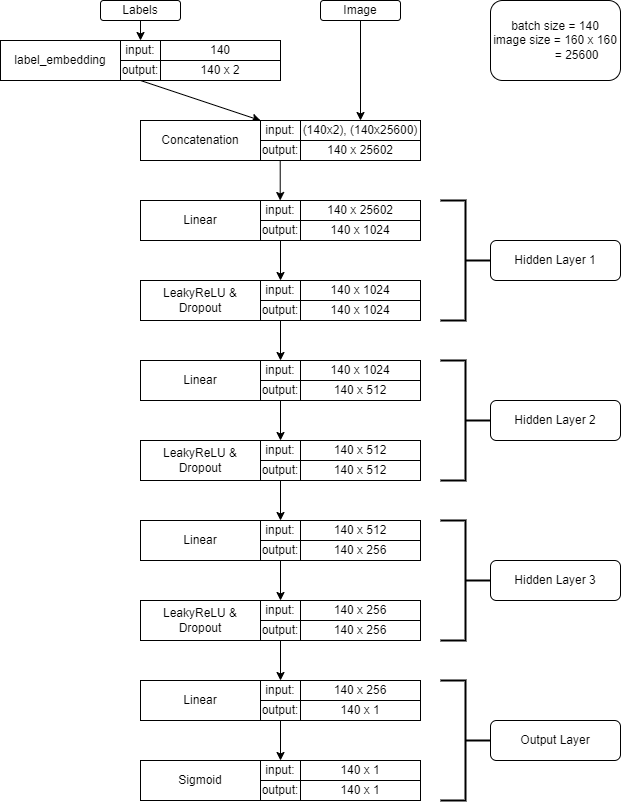

The diagram above was exported from draw.io. Its source (the exported page's mxGraphModel, read from the mxfile embedded in the PNG):
<mxGraphModel dx="709" dy="907" grid="1" gridSize="10" guides="1" tooltips="1" connect="1" arrows="1" fold="1" page="1" pageScale="1" pageWidth="827" pageHeight="1169" math="0" shadow="0">
  <root>
    <mxCell id="0" />
    <mxCell id="1" parent="0" />
    <mxCell id="a6ZkwsM3wIB-ifhquWNz-1" value="Labels" style="rounded=1;whiteSpace=wrap;html=1;" parent="1" vertex="1">
      <mxGeometry x="160" y="40" width="80" height="20" as="geometry" />
    </mxCell>
    <mxCell id="a6ZkwsM3wIB-ifhquWNz-2" value="Image" style="rounded=1;whiteSpace=wrap;html=1;" parent="1" vertex="1">
      <mxGeometry x="380" y="40" width="80" height="20" as="geometry" />
    </mxCell>
    <mxCell id="a6ZkwsM3wIB-ifhquWNz-3" value="" style="endArrow=classic;html=1;rounded=0;exitX=0.5;exitY=1;exitDx=0;exitDy=0;" parent="1" source="a6ZkwsM3wIB-ifhquWNz-1" target="a6ZkwsM3wIB-ifhquWNz-8" edge="1">
      <mxGeometry width="50" height="50" relative="1" as="geometry">
        <mxPoint x="350" y="570" as="sourcePoint" />
        <mxPoint x="400" y="520" as="targetPoint" />
      </mxGeometry>
    </mxCell>
    <mxCell id="a6ZkwsM3wIB-ifhquWNz-4" value="" style="endArrow=classic;html=1;rounded=0;exitX=0.5;exitY=1;exitDx=0;exitDy=0;entryX=1;entryY=0;entryDx=0;entryDy=0;" parent="1" source="a6ZkwsM3wIB-ifhquWNz-9" target="a6ZkwsM3wIB-ifhquWNz-13" edge="1">
      <mxGeometry width="50" height="50" relative="1" as="geometry">
        <mxPoint x="370" y="570" as="sourcePoint" />
        <mxPoint x="420" y="520" as="targetPoint" />
      </mxGeometry>
    </mxCell>
    <mxCell id="a6ZkwsM3wIB-ifhquWNz-5" value="" style="endArrow=classic;html=1;rounded=0;entryX=0.5;entryY=0;entryDx=0;entryDy=0;exitX=0.5;exitY=1;exitDx=0;exitDy=0;" parent="1" source="a6ZkwsM3wIB-ifhquWNz-2" target="a6ZkwsM3wIB-ifhquWNz-16" edge="1">
      <mxGeometry width="50" height="50" relative="1" as="geometry">
        <mxPoint x="430" y="60" as="sourcePoint" />
        <mxPoint x="330" y="150" as="targetPoint" />
      </mxGeometry>
    </mxCell>
    <mxCell id="a6ZkwsM3wIB-ifhquWNz-6" value="" style="group" parent="1" vertex="1" connectable="0">
      <mxGeometry x="60" y="80" width="280" height="40" as="geometry" />
    </mxCell>
    <mxCell id="a6ZkwsM3wIB-ifhquWNz-7" value="label_embedding" style="rounded=0;whiteSpace=wrap;html=1;" parent="a6ZkwsM3wIB-ifhquWNz-6" vertex="1">
      <mxGeometry width="120" height="40" as="geometry" />
    </mxCell>
    <mxCell id="a6ZkwsM3wIB-ifhquWNz-8" value="input:" style="rounded=0;whiteSpace=wrap;html=1;" parent="a6ZkwsM3wIB-ifhquWNz-6" vertex="1">
      <mxGeometry x="120" width="40" height="20" as="geometry" />
    </mxCell>
    <mxCell id="a6ZkwsM3wIB-ifhquWNz-9" value="output:" style="rounded=0;whiteSpace=wrap;html=1;" parent="a6ZkwsM3wIB-ifhquWNz-6" vertex="1">
      <mxGeometry x="120" y="20" width="40" height="20" as="geometry" />
    </mxCell>
    <mxCell id="a6ZkwsM3wIB-ifhquWNz-10" value="140" style="rounded=0;whiteSpace=wrap;html=1;" parent="a6ZkwsM3wIB-ifhquWNz-6" vertex="1">
      <mxGeometry x="160" width="120" height="20" as="geometry" />
    </mxCell>
    <mxCell id="a6ZkwsM3wIB-ifhquWNz-11" value="140 x 2" style="rounded=0;whiteSpace=wrap;html=1;" parent="a6ZkwsM3wIB-ifhquWNz-6" vertex="1">
      <mxGeometry x="160" y="20" width="120" height="20" as="geometry" />
    </mxCell>
    <mxCell id="a6ZkwsM3wIB-ifhquWNz-12" value="" style="group" parent="1" vertex="1" connectable="0">
      <mxGeometry x="200" y="160" width="280" height="40" as="geometry" />
    </mxCell>
    <mxCell id="a6ZkwsM3wIB-ifhquWNz-13" value="Concatenation" style="rounded=0;whiteSpace=wrap;html=1;" parent="a6ZkwsM3wIB-ifhquWNz-12" vertex="1">
      <mxGeometry width="120" height="40" as="geometry" />
    </mxCell>
    <mxCell id="a6ZkwsM3wIB-ifhquWNz-14" value="input:" style="rounded=0;whiteSpace=wrap;html=1;" parent="a6ZkwsM3wIB-ifhquWNz-12" vertex="1">
      <mxGeometry x="120" width="40" height="20" as="geometry" />
    </mxCell>
    <mxCell id="a6ZkwsM3wIB-ifhquWNz-15" value="output:" style="rounded=0;whiteSpace=wrap;html=1;" parent="a6ZkwsM3wIB-ifhquWNz-12" vertex="1">
      <mxGeometry x="120" y="20" width="40" height="20" as="geometry" />
    </mxCell>
    <mxCell id="a6ZkwsM3wIB-ifhquWNz-16" value="(140x2), (140x25600)" style="rounded=0;whiteSpace=wrap;html=1;" parent="a6ZkwsM3wIB-ifhquWNz-12" vertex="1">
      <mxGeometry x="160" width="120" height="20" as="geometry" />
    </mxCell>
    <mxCell id="a6ZkwsM3wIB-ifhquWNz-17" value="140 x 25602" style="rounded=0;whiteSpace=wrap;html=1;" parent="a6ZkwsM3wIB-ifhquWNz-12" vertex="1">
      <mxGeometry x="160" y="20" width="120" height="20" as="geometry" />
    </mxCell>
    <mxCell id="a6ZkwsM3wIB-ifhquWNz-18" value="batch size = 140&lt;br&gt;image size = 160 x 160&lt;br&gt;&lt;span style=&quot;white-space: pre&quot;&gt;&#09;&lt;/span&gt;&amp;nbsp; &amp;nbsp; &amp;nbsp;=&amp;nbsp;25600" style="rounded=1;whiteSpace=wrap;html=1;align=center;" parent="1" vertex="1">
      <mxGeometry x="550" y="40" width="130" height="80" as="geometry" />
    </mxCell>
    <mxCell id="a6ZkwsM3wIB-ifhquWNz-19" value="" style="group" parent="1" vertex="1" connectable="0">
      <mxGeometry x="200" y="240" width="280" height="40" as="geometry" />
    </mxCell>
    <mxCell id="a6ZkwsM3wIB-ifhquWNz-20" value="Linear" style="rounded=0;whiteSpace=wrap;html=1;" parent="a6ZkwsM3wIB-ifhquWNz-19" vertex="1">
      <mxGeometry width="120" height="40" as="geometry" />
    </mxCell>
    <mxCell id="a6ZkwsM3wIB-ifhquWNz-21" value="input:" style="rounded=0;whiteSpace=wrap;html=1;" parent="a6ZkwsM3wIB-ifhquWNz-19" vertex="1">
      <mxGeometry x="120" width="40" height="20" as="geometry" />
    </mxCell>
    <mxCell id="a6ZkwsM3wIB-ifhquWNz-22" value="output:" style="rounded=0;whiteSpace=wrap;html=1;" parent="a6ZkwsM3wIB-ifhquWNz-19" vertex="1">
      <mxGeometry x="120" y="20" width="40" height="20" as="geometry" />
    </mxCell>
    <mxCell id="a6ZkwsM3wIB-ifhquWNz-23" value="140 x 25602" style="rounded=0;whiteSpace=wrap;html=1;" parent="a6ZkwsM3wIB-ifhquWNz-19" vertex="1">
      <mxGeometry x="160" width="120" height="20" as="geometry" />
    </mxCell>
    <mxCell id="a6ZkwsM3wIB-ifhquWNz-24" value="140 x 1024" style="rounded=0;whiteSpace=wrap;html=1;" parent="a6ZkwsM3wIB-ifhquWNz-19" vertex="1">
      <mxGeometry x="160" y="20" width="120" height="20" as="geometry" />
    </mxCell>
    <mxCell id="a6ZkwsM3wIB-ifhquWNz-25" value="" style="group" parent="1" vertex="1" connectable="0">
      <mxGeometry x="200" y="320" width="280" height="40" as="geometry" />
    </mxCell>
    <mxCell id="a6ZkwsM3wIB-ifhquWNz-26" value="LeakyReLU &amp;amp; Dropout" style="rounded=0;whiteSpace=wrap;html=1;" parent="a6ZkwsM3wIB-ifhquWNz-25" vertex="1">
      <mxGeometry width="120" height="40" as="geometry" />
    </mxCell>
    <mxCell id="a6ZkwsM3wIB-ifhquWNz-27" value="input:" style="rounded=0;whiteSpace=wrap;html=1;" parent="a6ZkwsM3wIB-ifhquWNz-25" vertex="1">
      <mxGeometry x="120" width="40" height="20" as="geometry" />
    </mxCell>
    <mxCell id="a6ZkwsM3wIB-ifhquWNz-28" value="output:" style="rounded=0;whiteSpace=wrap;html=1;" parent="a6ZkwsM3wIB-ifhquWNz-25" vertex="1">
      <mxGeometry x="120" y="20" width="40" height="20" as="geometry" />
    </mxCell>
    <mxCell id="a6ZkwsM3wIB-ifhquWNz-29" value="140 x 1024" style="rounded=0;whiteSpace=wrap;html=1;" parent="a6ZkwsM3wIB-ifhquWNz-25" vertex="1">
      <mxGeometry x="160" width="120" height="20" as="geometry" />
    </mxCell>
    <mxCell id="a6ZkwsM3wIB-ifhquWNz-30" value="140 x 1024" style="rounded=0;whiteSpace=wrap;html=1;" parent="a6ZkwsM3wIB-ifhquWNz-25" vertex="1">
      <mxGeometry x="160" y="20" width="120" height="20" as="geometry" />
    </mxCell>
    <mxCell id="a6ZkwsM3wIB-ifhquWNz-31" value="" style="endArrow=classic;html=1;rounded=0;exitX=0.5;exitY=1;exitDx=0;exitDy=0;entryX=0.5;entryY=0;entryDx=0;entryDy=0;" parent="1" source="a6ZkwsM3wIB-ifhquWNz-22" target="a6ZkwsM3wIB-ifhquWNz-27" edge="1">
      <mxGeometry width="50" height="50" relative="1" as="geometry">
        <mxPoint x="370" y="300" as="sourcePoint" />
        <mxPoint x="360" y="310" as="targetPoint" />
      </mxGeometry>
    </mxCell>
    <mxCell id="a6ZkwsM3wIB-ifhquWNz-32" value="" style="group" parent="1" vertex="1" connectable="0">
      <mxGeometry x="200" y="400" width="280" height="40" as="geometry" />
    </mxCell>
    <mxCell id="a6ZkwsM3wIB-ifhquWNz-33" value="Linear" style="rounded=0;whiteSpace=wrap;html=1;" parent="a6ZkwsM3wIB-ifhquWNz-32" vertex="1">
      <mxGeometry width="120" height="40" as="geometry" />
    </mxCell>
    <mxCell id="a6ZkwsM3wIB-ifhquWNz-34" value="input:" style="rounded=0;whiteSpace=wrap;html=1;" parent="a6ZkwsM3wIB-ifhquWNz-32" vertex="1">
      <mxGeometry x="120" width="40" height="20" as="geometry" />
    </mxCell>
    <mxCell id="a6ZkwsM3wIB-ifhquWNz-35" value="output:" style="rounded=0;whiteSpace=wrap;html=1;" parent="a6ZkwsM3wIB-ifhquWNz-32" vertex="1">
      <mxGeometry x="120" y="20" width="40" height="20" as="geometry" />
    </mxCell>
    <mxCell id="a6ZkwsM3wIB-ifhquWNz-36" value="140 x 1024" style="rounded=0;whiteSpace=wrap;html=1;" parent="a6ZkwsM3wIB-ifhquWNz-32" vertex="1">
      <mxGeometry x="160" width="120" height="20" as="geometry" />
    </mxCell>
    <mxCell id="a6ZkwsM3wIB-ifhquWNz-37" value="140 x 512" style="rounded=0;whiteSpace=wrap;html=1;" parent="a6ZkwsM3wIB-ifhquWNz-32" vertex="1">
      <mxGeometry x="160" y="20" width="120" height="20" as="geometry" />
    </mxCell>
    <mxCell id="a6ZkwsM3wIB-ifhquWNz-38" value="" style="group" parent="1" vertex="1" connectable="0">
      <mxGeometry x="200" y="480" width="280" height="40" as="geometry" />
    </mxCell>
    <mxCell id="a6ZkwsM3wIB-ifhquWNz-39" value="LeakyReLU &amp;amp; Dropout" style="rounded=0;whiteSpace=wrap;html=1;" parent="a6ZkwsM3wIB-ifhquWNz-38" vertex="1">
      <mxGeometry width="120" height="40" as="geometry" />
    </mxCell>
    <mxCell id="a6ZkwsM3wIB-ifhquWNz-40" value="input:" style="rounded=0;whiteSpace=wrap;html=1;" parent="a6ZkwsM3wIB-ifhquWNz-38" vertex="1">
      <mxGeometry x="120" width="40" height="20" as="geometry" />
    </mxCell>
    <mxCell id="a6ZkwsM3wIB-ifhquWNz-41" value="output:" style="rounded=0;whiteSpace=wrap;html=1;" parent="a6ZkwsM3wIB-ifhquWNz-38" vertex="1">
      <mxGeometry x="120" y="20" width="40" height="20" as="geometry" />
    </mxCell>
    <mxCell id="a6ZkwsM3wIB-ifhquWNz-42" value="140 x 512" style="rounded=0;whiteSpace=wrap;html=1;" parent="a6ZkwsM3wIB-ifhquWNz-38" vertex="1">
      <mxGeometry x="160" width="120" height="20" as="geometry" />
    </mxCell>
    <mxCell id="a6ZkwsM3wIB-ifhquWNz-43" value="140 x 512" style="rounded=0;whiteSpace=wrap;html=1;" parent="a6ZkwsM3wIB-ifhquWNz-38" vertex="1">
      <mxGeometry x="160" y="20" width="120" height="20" as="geometry" />
    </mxCell>
    <mxCell id="a6ZkwsM3wIB-ifhquWNz-44" value="" style="endArrow=classic;html=1;rounded=0;exitX=0.5;exitY=1;exitDx=0;exitDy=0;entryX=0.5;entryY=0;entryDx=0;entryDy=0;" parent="1" source="a6ZkwsM3wIB-ifhquWNz-35" target="a6ZkwsM3wIB-ifhquWNz-40" edge="1">
      <mxGeometry width="50" height="50" relative="1" as="geometry">
        <mxPoint x="370" y="460" as="sourcePoint" />
        <mxPoint x="360" y="470" as="targetPoint" />
      </mxGeometry>
    </mxCell>
    <mxCell id="a6ZkwsM3wIB-ifhquWNz-45" value="" style="group" parent="1" vertex="1" connectable="0">
      <mxGeometry x="200" y="560" width="280" height="40" as="geometry" />
    </mxCell>
    <mxCell id="a6ZkwsM3wIB-ifhquWNz-46" value="Linear" style="rounded=0;whiteSpace=wrap;html=1;" parent="a6ZkwsM3wIB-ifhquWNz-45" vertex="1">
      <mxGeometry width="120" height="40" as="geometry" />
    </mxCell>
    <mxCell id="a6ZkwsM3wIB-ifhquWNz-47" value="input:" style="rounded=0;whiteSpace=wrap;html=1;" parent="a6ZkwsM3wIB-ifhquWNz-45" vertex="1">
      <mxGeometry x="120" width="40" height="20" as="geometry" />
    </mxCell>
    <mxCell id="a6ZkwsM3wIB-ifhquWNz-48" value="output:" style="rounded=0;whiteSpace=wrap;html=1;" parent="a6ZkwsM3wIB-ifhquWNz-45" vertex="1">
      <mxGeometry x="120" y="20" width="40" height="20" as="geometry" />
    </mxCell>
    <mxCell id="a6ZkwsM3wIB-ifhquWNz-49" value="140 x 512" style="rounded=0;whiteSpace=wrap;html=1;" parent="a6ZkwsM3wIB-ifhquWNz-45" vertex="1">
      <mxGeometry x="160" width="120" height="20" as="geometry" />
    </mxCell>
    <mxCell id="a6ZkwsM3wIB-ifhquWNz-50" value="140 x 256" style="rounded=0;whiteSpace=wrap;html=1;" parent="a6ZkwsM3wIB-ifhquWNz-45" vertex="1">
      <mxGeometry x="160" y="20" width="120" height="20" as="geometry" />
    </mxCell>
    <mxCell id="a6ZkwsM3wIB-ifhquWNz-51" value="" style="group" parent="1" vertex="1" connectable="0">
      <mxGeometry x="200" y="640" width="280" height="40" as="geometry" />
    </mxCell>
    <mxCell id="a6ZkwsM3wIB-ifhquWNz-52" value="LeakyReLU &amp;amp; Dropout" style="rounded=0;whiteSpace=wrap;html=1;" parent="a6ZkwsM3wIB-ifhquWNz-51" vertex="1">
      <mxGeometry width="120" height="40" as="geometry" />
    </mxCell>
    <mxCell id="a6ZkwsM3wIB-ifhquWNz-53" value="input:" style="rounded=0;whiteSpace=wrap;html=1;" parent="a6ZkwsM3wIB-ifhquWNz-51" vertex="1">
      <mxGeometry x="120" width="40" height="20" as="geometry" />
    </mxCell>
    <mxCell id="a6ZkwsM3wIB-ifhquWNz-54" value="output:" style="rounded=0;whiteSpace=wrap;html=1;" parent="a6ZkwsM3wIB-ifhquWNz-51" vertex="1">
      <mxGeometry x="120" y="20" width="40" height="20" as="geometry" />
    </mxCell>
    <mxCell id="a6ZkwsM3wIB-ifhquWNz-55" value="140 x 256" style="rounded=0;whiteSpace=wrap;html=1;" parent="a6ZkwsM3wIB-ifhquWNz-51" vertex="1">
      <mxGeometry x="160" width="120" height="20" as="geometry" />
    </mxCell>
    <mxCell id="a6ZkwsM3wIB-ifhquWNz-56" value="140 x 256" style="rounded=0;whiteSpace=wrap;html=1;" parent="a6ZkwsM3wIB-ifhquWNz-51" vertex="1">
      <mxGeometry x="160" y="20" width="120" height="20" as="geometry" />
    </mxCell>
    <mxCell id="a6ZkwsM3wIB-ifhquWNz-57" value="" style="endArrow=classic;html=1;rounded=0;exitX=0.5;exitY=1;exitDx=0;exitDy=0;entryX=0.5;entryY=0;entryDx=0;entryDy=0;" parent="1" source="a6ZkwsM3wIB-ifhquWNz-48" target="a6ZkwsM3wIB-ifhquWNz-53" edge="1">
      <mxGeometry width="50" height="50" relative="1" as="geometry">
        <mxPoint x="370" y="620" as="sourcePoint" />
        <mxPoint x="360" y="630" as="targetPoint" />
      </mxGeometry>
    </mxCell>
    <mxCell id="a6ZkwsM3wIB-ifhquWNz-58" value="" style="endArrow=classic;html=1;rounded=0;exitX=0.5;exitY=1;exitDx=0;exitDy=0;entryX=0.5;entryY=0;entryDx=0;entryDy=0;" parent="1" source="a6ZkwsM3wIB-ifhquWNz-28" target="a6ZkwsM3wIB-ifhquWNz-34" edge="1">
      <mxGeometry width="50" height="50" relative="1" as="geometry">
        <mxPoint x="350" y="450" as="sourcePoint" />
        <mxPoint x="350" y="490" as="targetPoint" />
      </mxGeometry>
    </mxCell>
    <mxCell id="a6ZkwsM3wIB-ifhquWNz-59" value="" style="endArrow=classic;html=1;rounded=0;exitX=0.5;exitY=1;exitDx=0;exitDy=0;entryX=0.5;entryY=0;entryDx=0;entryDy=0;" parent="1" source="a6ZkwsM3wIB-ifhquWNz-41" target="a6ZkwsM3wIB-ifhquWNz-47" edge="1">
      <mxGeometry width="50" height="50" relative="1" as="geometry">
        <mxPoint x="360" y="460" as="sourcePoint" />
        <mxPoint x="360" y="500" as="targetPoint" />
      </mxGeometry>
    </mxCell>
    <mxCell id="a6ZkwsM3wIB-ifhquWNz-60" value="" style="group" parent="1" vertex="1" connectable="0">
      <mxGeometry x="200" y="720" width="280" height="40" as="geometry" />
    </mxCell>
    <mxCell id="a6ZkwsM3wIB-ifhquWNz-61" value="Linear" style="rounded=0;whiteSpace=wrap;html=1;" parent="a6ZkwsM3wIB-ifhquWNz-60" vertex="1">
      <mxGeometry width="120" height="40" as="geometry" />
    </mxCell>
    <mxCell id="a6ZkwsM3wIB-ifhquWNz-62" value="input:" style="rounded=0;whiteSpace=wrap;html=1;" parent="a6ZkwsM3wIB-ifhquWNz-60" vertex="1">
      <mxGeometry x="120" width="40" height="20" as="geometry" />
    </mxCell>
    <mxCell id="a6ZkwsM3wIB-ifhquWNz-63" value="output:" style="rounded=0;whiteSpace=wrap;html=1;" parent="a6ZkwsM3wIB-ifhquWNz-60" vertex="1">
      <mxGeometry x="120" y="20" width="40" height="20" as="geometry" />
    </mxCell>
    <mxCell id="a6ZkwsM3wIB-ifhquWNz-64" value="140 x 256" style="rounded=0;whiteSpace=wrap;html=1;" parent="a6ZkwsM3wIB-ifhquWNz-60" vertex="1">
      <mxGeometry x="160" width="120" height="20" as="geometry" />
    </mxCell>
    <mxCell id="a6ZkwsM3wIB-ifhquWNz-65" value="140 x 1" style="rounded=0;whiteSpace=wrap;html=1;" parent="a6ZkwsM3wIB-ifhquWNz-60" vertex="1">
      <mxGeometry x="160" y="20" width="120" height="20" as="geometry" />
    </mxCell>
    <mxCell id="a6ZkwsM3wIB-ifhquWNz-66" value="" style="group" parent="1" vertex="1" connectable="0">
      <mxGeometry x="200" y="800" width="280" height="40" as="geometry" />
    </mxCell>
    <mxCell id="a6ZkwsM3wIB-ifhquWNz-67" value="Sigmoid" style="rounded=0;whiteSpace=wrap;html=1;" parent="a6ZkwsM3wIB-ifhquWNz-66" vertex="1">
      <mxGeometry width="120" height="40" as="geometry" />
    </mxCell>
    <mxCell id="a6ZkwsM3wIB-ifhquWNz-68" value="input:" style="rounded=0;whiteSpace=wrap;html=1;" parent="a6ZkwsM3wIB-ifhquWNz-66" vertex="1">
      <mxGeometry x="120" width="40" height="20" as="geometry" />
    </mxCell>
    <mxCell id="a6ZkwsM3wIB-ifhquWNz-69" value="output:" style="rounded=0;whiteSpace=wrap;html=1;" parent="a6ZkwsM3wIB-ifhquWNz-66" vertex="1">
      <mxGeometry x="120" y="20" width="40" height="20" as="geometry" />
    </mxCell>
    <mxCell id="a6ZkwsM3wIB-ifhquWNz-70" value="140 x 1" style="rounded=0;whiteSpace=wrap;html=1;" parent="a6ZkwsM3wIB-ifhquWNz-66" vertex="1">
      <mxGeometry x="160" width="120" height="20" as="geometry" />
    </mxCell>
    <mxCell id="a6ZkwsM3wIB-ifhquWNz-71" value="140 x 1" style="rounded=0;whiteSpace=wrap;html=1;" parent="a6ZkwsM3wIB-ifhquWNz-66" vertex="1">
      <mxGeometry x="160" y="20" width="120" height="20" as="geometry" />
    </mxCell>
    <mxCell id="a6ZkwsM3wIB-ifhquWNz-72" value="" style="endArrow=classic;html=1;rounded=0;exitX=0.5;exitY=1;exitDx=0;exitDy=0;entryX=0.5;entryY=0;entryDx=0;entryDy=0;" parent="1" source="a6ZkwsM3wIB-ifhquWNz-63" target="a6ZkwsM3wIB-ifhquWNz-68" edge="1">
      <mxGeometry width="50" height="50" relative="1" as="geometry">
        <mxPoint x="370" y="780" as="sourcePoint" />
        <mxPoint x="360" y="790" as="targetPoint" />
      </mxGeometry>
    </mxCell>
    <mxCell id="a6ZkwsM3wIB-ifhquWNz-73" value="" style="endArrow=classic;html=1;rounded=0;exitX=0.5;exitY=1;exitDx=0;exitDy=0;entryX=0.5;entryY=0;entryDx=0;entryDy=0;" parent="1" target="a6ZkwsM3wIB-ifhquWNz-62" edge="1">
      <mxGeometry width="50" height="50" relative="1" as="geometry">
        <mxPoint x="340" y="680" as="sourcePoint" />
        <mxPoint x="360" y="660" as="targetPoint" />
      </mxGeometry>
    </mxCell>
    <mxCell id="a6ZkwsM3wIB-ifhquWNz-74" value="" style="strokeWidth=2;html=1;shape=mxgraph.flowchart.annotation_2;align=left;labelPosition=right;pointerEvents=1;direction=west;" parent="1" vertex="1">
      <mxGeometry x="500" y="240" width="50" height="120" as="geometry" />
    </mxCell>
    <mxCell id="a6ZkwsM3wIB-ifhquWNz-75" value="Hidden Layer 1" style="rounded=1;whiteSpace=wrap;html=1;" parent="1" vertex="1">
      <mxGeometry x="550" y="280" width="130" height="40" as="geometry" />
    </mxCell>
    <mxCell id="a6ZkwsM3wIB-ifhquWNz-76" value="" style="strokeWidth=2;html=1;shape=mxgraph.flowchart.annotation_2;align=left;labelPosition=right;pointerEvents=1;direction=west;" parent="1" vertex="1">
      <mxGeometry x="500" y="400" width="50" height="120" as="geometry" />
    </mxCell>
    <mxCell id="a6ZkwsM3wIB-ifhquWNz-77" value="Hidden Layer 2" style="rounded=1;whiteSpace=wrap;html=1;" parent="1" vertex="1">
      <mxGeometry x="550" y="440" width="130" height="40" as="geometry" />
    </mxCell>
    <mxCell id="a6ZkwsM3wIB-ifhquWNz-78" value="" style="strokeWidth=2;html=1;shape=mxgraph.flowchart.annotation_2;align=left;labelPosition=right;pointerEvents=1;direction=west;" parent="1" vertex="1">
      <mxGeometry x="500" y="560" width="50" height="120" as="geometry" />
    </mxCell>
    <mxCell id="a6ZkwsM3wIB-ifhquWNz-79" value="Hidden Layer 3" style="rounded=1;whiteSpace=wrap;html=1;" parent="1" vertex="1">
      <mxGeometry x="550" y="600" width="130" height="40" as="geometry" />
    </mxCell>
    <mxCell id="a6ZkwsM3wIB-ifhquWNz-80" value="" style="strokeWidth=2;html=1;shape=mxgraph.flowchart.annotation_2;align=left;labelPosition=right;pointerEvents=1;direction=west;" parent="1" vertex="1">
      <mxGeometry x="500" y="720" width="50" height="120" as="geometry" />
    </mxCell>
    <mxCell id="a6ZkwsM3wIB-ifhquWNz-81" value="Output Layer" style="rounded=1;whiteSpace=wrap;html=1;" parent="1" vertex="1">
      <mxGeometry x="550" y="760" width="130" height="40" as="geometry" />
    </mxCell>
    <mxCell id="a6ZkwsM3wIB-ifhquWNz-82" value="" style="endArrow=classic;html=1;rounded=0;exitX=0.5;exitY=1;exitDx=0;exitDy=0;entryX=0.5;entryY=0;entryDx=0;entryDy=0;" parent="1" edge="1">
      <mxGeometry width="50" height="50" relative="1" as="geometry">
        <mxPoint x="339.71" y="200" as="sourcePoint" />
        <mxPoint x="339.71" y="240" as="targetPoint" />
      </mxGeometry>
    </mxCell>
  </root>
</mxGraphModel>